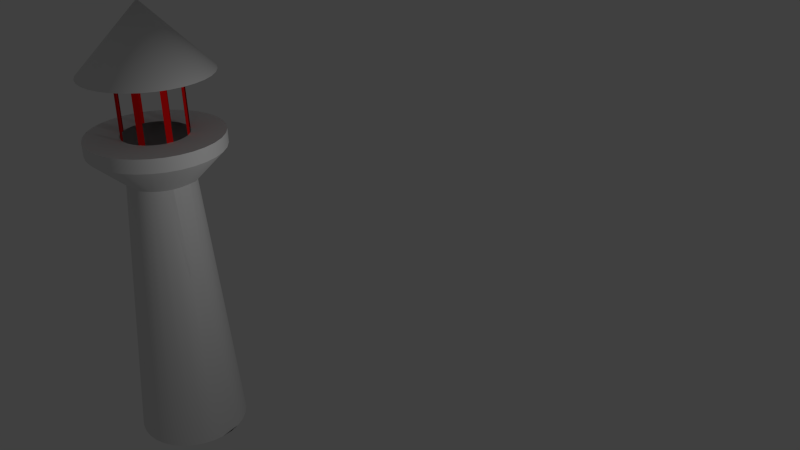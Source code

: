 # Source: Lighthouse.blend  (saved by Blender 2.79.0; exported with 4.5.12 LTS)
import bpy
from mathutils import Matrix  # noqa: F401  (used for matrix-valued properties, if any)

bpy.ops.wm.read_factory_settings(use_empty=True)
scene = bpy.context.scene
scene.name = 'Scene'

# ---- collections
col_collection_1 = bpy.data.collections.new('Collection 1'); scene.collection.children.link(col_collection_1)

# ---- materials (node trees are filled in below, after node groups)
mat_material = bpy.data.materials.new('Material')
mat_material.alpha_threshold = 0.0
mat_material.use_transparent_shadow = False
mat_material.roughness = 0.5
mat_material_001 = bpy.data.materials.new('Material.001')
mat_material_001.alpha_threshold = 0.0
mat_material_001.use_transparent_shadow = False
mat_material_001.diffuse_color = (0.8, 0.00494, 0.00494, 1.0)
mat_material_001.roughness = 0.5

# ---- node groups
ng_auto_smooth = bpy.data.node_groups.new('Auto Smooth', 'GeometryNodeTree')
_s = ng_auto_smooth.interface.new_socket(name='Geometry', in_out='OUTPUT', socket_type='NodeSocketGeometry')
_s = ng_auto_smooth.interface.new_socket(name='Geometry', in_out='INPUT', socket_type='NodeSocketGeometry')
_s = ng_auto_smooth.interface.new_socket(name='Angle', in_out='INPUT', socket_type='NodeSocketFloat')
_s.subtype = 'ANGLE'
_s.min_value = 0.0
_s.max_value = 3.142
ng_auto_smooth.is_modifier = True
_N = ng_auto_smooth.nodes; _L = ng_auto_smooth.links
n0 = _N.new('NodeGroupOutput'); n0.name = 'Group Output'; n0.location = (480, -100)
n1 = _N.new('NodeGroupInput'); n1.name = 'Group Input'; n1.location = (-420, -300)
n2 = _N.new('NodeGroupInput'); n2.name = 'Group Input.001'; n2.location = (-60, -100)
n3 = _N.new('GeometryNodeSetShadeSmooth'); n3.name = 'Set Shade Smooth'; n3.location = (120, -100)
n3.domain = 'EDGE'
n4 = _N.new('GeometryNodeSetShadeSmooth'); n4.name = 'Set Shade Smooth.001'; n4.location = (300, -100)
n5 = _N.new('GeometryNodeInputMeshEdgeAngle'); n5.name = 'Edge Angle'; n5.location = (-420, -220)
n6 = _N.new('GeometryNodeInputEdgeSmooth'); n6.name = 'Is Edge Smooth'; n6.location = (-60, -160)
n7 = _N.new('GeometryNodeInputShadeSmooth'); n7.name = 'Is Face Smooth'; n7.location = (-240, -340)
n8 = _N.new('FunctionNodeBooleanMath'); n8.name = 'Boolean Math'; n8.location = (-60, -220)
n9 = _N.new('FunctionNodeCompare'); n9.name = 'Compare'; n9.location = (-240, -180)
n9.operation = 'LESS_EQUAL'
_L.new(n5.outputs[0], n9.inputs[0])
_L.new(n4.outputs[0], n0.inputs[0])
_L.new(n1.outputs[1], n9.inputs[1])
_L.new(n9.outputs[0], n8.inputs[0])
_L.new(n7.outputs[0], n8.inputs[1])
_L.new(n2.outputs[0], n3.inputs[0])
_L.new(n6.outputs[0], n3.inputs[1])
_L.new(n3.outputs[0], n4.inputs[0])
_L.new(n8.outputs[0], n3.inputs[2])
n0.is_active_output = True

# ---- material node trees

# ---- world
world_world = bpy.data.worlds.new('World'); scene.world = world_world
world_world.color = (0.05088, 0.05088, 0.05088)
world_world.use_sun_shadow = False
world_world.sun_shadow_jitter_overblur = 0.0
world_world.cycles.sampling_method = 'NONE'
world_world.cycles.sample_map_resolution = 256

# ---- cameras
cam_camera = bpy.data.cameras.new('Camera')
cam_camera.clip_end = 100.0
cam_camera.lens = 35.0
cam_camera.sensor_width = 32.0
cam_camera.sensor_height = 18.0
cam_camera.ortho_scale = 7.314
cam_camera.dof.focus_distance = 0.0
cam_camera.dof.aperture_fstop = 128.0

# ---- lights
light_lamp = bpy.data.lights.new('Lamp', 'POINT')
light_lamp.transmission_factor = 0.0
light_lamp.cutoff_distance = 30.0
light_lamp.energy = 100.0
light_lamp.shadow_buffer_clip_start = 1.001
light_lamp.shadow_soft_size = 0.1
light_lamp.shadow_maximum_resolution = 0.006
light_lamp.use_absolute_resolution = True
light_lamp.cycles.use_multiple_importance_sampling = False

# ---- meshes
me_circle_003 = bpy.data.meshes.new('Circle.003')
me_circle_003.from_pydata([(-0.1171, 0.5886, 5.076), (-4.604e-08, 0.6002, 5.076), (-0.2297, 0.5545, 5.076), (0.1171, 0.5886, 5.076), (-0.3334, 0.499, 5.076), (-0.2341, 1.177, 5.647), (-5.634e-09, 1.2, 5.647), (-0.4592, 1.109, 5.647), (0.2297, 0.5545, 5.076), (0.2341, 1.177, 5.647), (-0.4244, 0.4244, 5.076), (-0.6666, 0.9977, 5.647), (-0.2341, 1.177, 5.9), (-5.634e-09, 1.2, 5.9), (-0.4592, 1.109, 5.9), (0.3334, 0.499, 5.076), (0.4592, 1.109, 5.647), (0.2341, 1.177, 5.9), (-0.499, 0.3334, 5.076), (-0.8485, 0.8485, 5.647), (-0.6666, 0.9977, 5.9), (-4.314e-08, 0.5904, 5.9), (-0.1152, 0.5791, 5.9), (-0.2259, 0.5455, 5.9), (0.4244, 0.4244, 5.076), (0.6666, 0.9977, 5.647), (0.4592, 1.109, 5.9), (0.1152, 0.5791, 5.9), (-0.5545, 0.2297, 5.076), (-0.9977, 0.6666, 5.647), (-0.8485, 0.8485, 5.9), (-0.328, 0.4909, 5.9), (0.499, 0.3334, 5.076), (0.8485, 0.8485, 5.647), (0.6666, 0.9977, 5.9), (0.2259, 0.5455, 5.9), (-0.5886, 0.1171, 5.076), (-1.109, 0.4592, 5.647), (-0.9977, 0.6666, 5.9), (-0.4175, 0.4175, 5.9), (0.5545, 0.3318, 5.076), (0.9977, 0.6666, 5.647), (0.8485, 0.8485, 5.9), (0.328, 0.4909, 5.9), (-0.6002, 1.558e-07, 5.076), (-1.177, 0.2341, 5.647), (-1.109, 0.4592, 5.9), (-0.4909, 0.328, 5.9), (1.109, 0.4592, 5.647), (0.5886, 0.1171, 5.076), (0.9977, 0.6666, 5.9), (0.4175, 0.4175, 5.9), (-0.5886, -0.1171, 5.076), (-1.2, 1.91e-08, 5.647), (-1.177, 0.2341, 5.9), (-0.5455, 0.2259, 5.9), (1.177, 0.2341, 5.647), (1.109, 0.4592, 5.9), (0.6002, 6.9e-07, 5.076), (0.4909, 0.328, 5.9), (-0.5545, -0.2297, 5.076), (-1.177, -0.2341, 5.647), (-1.2, 1.91e-08, 5.9), (-0.5791, 0.1152, 5.9), (0.5886, -0.1171, 5.076), (1.2, 1.087e-06, 5.647), (1.177, 0.2341, 5.9), (0.5455, 0.2259, 5.9), (-0.499, -0.3334, 5.076), (-1.109, -0.4592, 5.647), (-1.177, -0.2341, 5.9), (-0.5904, 1.305e-07, 5.9), (0.5545, -0.2297, 5.076), (1.2, 1.087e-06, 5.9), (1.177, -0.2341, 5.647), (0.5791, 0.1152, 5.9), (-0.4244, -0.4244, 5.076), (-0.9977, -0.6666, 5.647), (-1.109, -0.4592, 5.9), (-0.5791, -0.1152, 5.9), (0.499, -0.3334, 5.076), (1.109, -0.4592, 5.647), (0.5904, 6.56e-07, 5.9), (1.177, -0.2341, 5.9), (-0.3334, -0.499, 5.076), (-0.8485, -0.8485, 5.647), (-0.9977, -0.6666, 5.9), (-0.5455, -0.2259, 5.9), (0.4244, -0.4244, 5.076), (0.9977, -0.6666, 5.647), (1.109, -0.4592, 5.9), (0.5791, -0.1152, 5.9), (-0.2297, -0.5545, 5.076), (-0.6666, -0.9977, 5.647), (-0.8485, -0.8485, 5.9), (-0.4909, -0.328, 5.9), (0.3334, -0.499, 5.076), (0.8485, -0.8485, 5.647), (0.9977, -0.6666, 5.9), (0.5455, -0.2259, 5.9), (-0.1171, -0.5886, 5.076), (-0.4592, -1.109, 5.647), (-0.6666, -0.9977, 5.9), (-0.4175, -0.4175, 5.9), (0.2297, -0.5545, 5.076), (0.6666, -0.9977, 5.647), (0.8485, -0.8485, 5.9), (0.4909, -0.328, 5.9), (1.495e-07, -0.6002, 5.076), (-0.2341, -1.177, 5.647), (-0.4592, -1.109, 5.9), (-0.328, -0.4909, 5.9), (0.1171, -0.5886, 5.076), (0.4592, -1.109, 5.647), (0.6666, -0.9977, 5.9), (0.4175, -0.4175, 5.9), (3.854e-07, -1.2, 5.647), (-0.2341, -1.177, 5.9), (-0.2259, -0.5455, 5.9), (0.2341, -1.177, 5.647), (0.4592, -1.109, 5.9), (0.328, -0.4909, 5.9), (3.854e-07, -1.2, 5.9), (-0.1152, -0.5791, 5.9), (0.2341, -1.177, 5.9), (0.2259, -0.5455, 5.9), (1.492e-07, -0.5904, 5.9), (0.1152, -0.5791, 5.9), (0.0, 0.0, 0.0), (-0.1951, 0.9808, 0.0), (0.0, 1.0, 0.0), (0.1951, 0.9808, 0.0), (-0.3827, 0.9239, 0.0), (0.3827, 0.9239, 0.0), (-0.5556, 0.8315, 0.0), (0.5556, 0.8315, 0.0), (-0.7071, 0.7071, 0.0), (0.7071, 0.7071, 0.0), (-0.8315, 0.5556, 0.0), (0.8315, 0.5556, 0.0), (-0.9239, 0.2697, 0.0), (0.9239, 0.3827, 0.0), (-0.9808, 0.1951, 0.0), (0.9808, 0.1951, 0.0), (-1.0, 7.55e-08, 0.0), (1.0, 9.656e-07, 0.0), (-0.9808, -0.1951, 0.0), (0.9808, -0.1951, 0.0), (-0.9239, -0.3827, 0.0), (0.9239, -0.3827, 0.0), (-0.8315, -0.5556, 0.0), (0.8315, -0.5556, 0.0), (-0.7071, -0.7071, 0.0), (0.7071, -0.7071, 0.0), (-0.5556, -0.8315, 0.0), (0.5556, -0.8315, 0.0), (-0.3827, -0.9239, 0.0), (0.3827, -0.9239, 0.0), (-0.1951, -0.9808, 0.0), (0.1951, -0.9808, 0.0), (3.258e-07, -1.0, 0.0), (-0.1135, 0.5705, 6.848), (-4.405e-08, 0.5817, 6.848), (-0.2226, 0.5374, 6.848), (0.1135, 0.5705, 6.848), (-0.3232, 0.4836, 6.848), (-0.2227, 1.12, 6.958), (2.784e-08, 1.141, 6.958), (-0.4368, 1.055, 6.958), (0.2226, 0.5374, 6.848), (0.2227, 1.12, 6.958), (-0.4113, 0.4113, 6.848), (-0.6341, 0.9491, 6.958), (0.3232, 0.4836, 6.848), (0.4368, 1.055, 6.958), (-0.4836, 0.3232, 6.848), (-0.8071, 0.8071, 6.958), (0.4113, 0.4113, 6.848), (0.6341, 0.9491, 6.958), (-0.5374, 0.2226, 6.848), (-0.9491, 0.6341, 6.958), (0.4836, 0.3232, 6.848), (0.8071, 0.8071, 6.958), (-0.5705, 0.1135, 6.848), (-1.055, 0.4368, 6.958), (0.5374, 0.2226, 6.848), (0.9491, 0.6341, 6.958), (-0.5817, 1.324e-07, 6.848), (-1.12, 0.2227, 6.958), (0.5705, 0.1135, 6.848), (1.055, 0.4368, 6.958), (-0.5705, -0.1135, 6.848), (-1.141, 1.472e-08, 6.958), (0.5817, 6.501e-07, 6.848), (1.12, 0.2227, 6.958), (-0.5374, -0.2226, 6.848), (-1.12, -0.2227, 6.958), (0.5705, -0.1135, 6.848), (1.141, 1.031e-06, 6.958), (-0.4836, -0.3232, 6.848), (-1.055, -0.4368, 6.958), (0.5374, -0.2226, 6.848), (1.12, -0.2227, 6.958), (-0.4113, -0.4113, 6.848), (-0.9491, -0.6341, 6.958), (0.4836, -0.3232, 6.848), (1.055, -0.4368, 6.958), (-0.3232, -0.4836, 6.848), (-0.8071, -0.8071, 6.958), (0.4113, -0.4113, 6.848), (0.9491, -0.6341, 6.958), (-0.2226, -0.5374, 6.848), (-0.6341, -0.9491, 6.958), (0.3232, -0.4836, 6.848), (0.8071, -0.8071, 6.958), (-0.1135, -0.5705, 6.848), (-0.4368, -1.055, 6.958), (0.2226, -0.5374, 6.848), (0.6341, -0.9491, 6.958), (1.455e-07, -0.5817, 6.848), (-0.2227, -1.12, 6.958), (0.1135, -0.5705, 6.848), (0.4368, -1.055, 6.958), (3.998e-07, -1.141, 6.958), (0.2227, -1.12, 6.958), (-0.2227, 1.12, 6.958), (2.784e-08, 1.141, 6.958), (-0.4368, 1.055, 6.958), (0.2227, 1.12, 6.958), (-0.6341, 0.9491, 6.958), (-3.567e-08, 2.24e-07, 8.147), (0.4368, 1.055, 6.958), (-0.8071, 0.8071, 6.958), (0.6341, 0.9491, 6.958), (-0.9491, 0.6341, 6.958), (0.8071, 0.8071, 6.958), (-1.055, 0.4368, 6.958), (0.9491, 0.6341, 6.958), (-1.12, 0.2227, 6.958), (1.055, 0.4368, 6.958), (-1.141, 1.472e-08, 6.958), (1.12, 0.2227, 6.958), (-1.12, -0.2227, 6.958), (1.141, 1.031e-06, 6.958), (-1.055, -0.4368, 6.958), (1.12, -0.2227, 6.958), (-0.9491, -0.6341, 6.958), (1.055, -0.4368, 6.958), (-0.8071, -0.8071, 6.958), (0.9491, -0.6341, 6.958), (-0.6341, -0.9491, 6.958), (0.8071, -0.8071, 6.958), (-0.4368, -1.055, 6.958), (0.6341, -0.9491, 6.958), (-0.2227, -1.12, 6.958), (0.4368, -1.055, 6.958), (3.998e-07, -1.141, 6.958), (0.2227, -1.12, 6.958), (-4.314e-08, 0.5904, 5.9), (0.1152, 0.5791, 5.9), (-0.328, 0.4909, 5.9), (-4.405e-08, 0.5817, 6.848), (0.2259, 0.5455, 5.9), (0.1135, 0.5705, 6.848), (-0.4175, 0.4175, 5.9), (-0.3232, 0.4836, 6.848), (0.2226, 0.5374, 6.848), (-0.4113, 0.4113, 6.848), (0.4175, 0.4175, 5.9), (0.4909, 0.328, 5.9), (0.4113, 0.4113, 6.848), (-0.5791, 0.1152, 5.9), (0.4836, 0.3232, 6.848), (-0.5904, 1.305e-07, 5.9), (-0.5705, 0.1135, 6.848), (-0.5817, 1.324e-07, 6.848), (0.5904, 6.56e-07, 5.9), (0.5791, -0.1152, 5.9), (0.5817, 6.501e-07, 6.848), (-0.4909, -0.328, 5.9), (0.5705, -0.1135, 6.848), (-0.4175, -0.4175, 5.9), (-0.4836, -0.3232, 6.848), (-0.4113, -0.4113, 6.848), (0.4175, -0.4175, 5.9), (0.328, -0.4909, 5.9), (0.4113, -0.4113, 6.848), (-0.1152, -0.5791, 5.9), (0.3232, -0.4836, 6.848), (1.492e-07, -0.5904, 5.9), (-0.1135, -0.5705, 6.848), (1.455e-07, -0.5817, 6.848), (-0.1951, 0.9808, 0.0), (0.0, 1.0, 0.0), (0.1951, 0.9808, 0.0), (-0.3827, 0.9239, 0.0), (-0.1171, 0.5886, 5.076), (-4.604e-08, 0.6002, 5.076), (0.3827, 0.9239, 0.0), (0.1171, 0.5886, 5.076), (-0.5556, 0.8315, 0.0), (-0.2297, 0.5545, 5.076), (-0.1171, 0.5886, 5.076), (-4.604e-08, 0.6002, 5.076), (0.5556, 0.8315, 0.0), (0.2297, 0.5545, 5.076), (0.1171, 0.5886, 5.076), (-0.7071, 0.7071, 0.0), (-0.3334, 0.499, 5.076), (-0.2297, 0.5545, 5.076), (-0.1171, 0.5886, 5.076), (0.7071, 0.7071, 0.0), (0.3334, 0.499, 5.076), (0.2297, 0.5545, 5.076), (-4.604e-08, 0.6002, 5.076), (-0.8315, 0.5556, 0.0), (-0.4244, 0.4244, 5.076), (-0.3334, 0.499, 5.076), (-0.2297, 0.5545, 5.076), (0.8315, 0.5556, 0.0), (0.4244, 0.4244, 5.076), (0.3334, 0.499, 5.076), (0.1171, 0.5886, 5.076), (-0.9239, 0.2697, 0.0), (-0.499, 0.3334, 5.076), (-0.4244, 0.4244, 5.076), (-0.3334, 0.499, 5.076), (0.9239, 0.3827, 0.0), (0.499, 0.3334, 5.076), (0.4244, 0.4244, 5.076), (0.2297, 0.5545, 5.076), (-0.9808, 0.1951, 0.0), (-0.5545, 0.2297, 5.076), (-0.499, 0.3334, 5.076), (-0.4244, 0.4244, 5.076), (0.9808, 0.1951, 0.0), (0.5545, 0.2297, 5.076), (0.499, 0.3334, 5.076), (0.3334, 0.499, 5.076), (-1.0, 7.55e-08, 0.0), (-0.5545, 0.2297, 5.076), (-0.499, 0.3334, 5.076), (1.0, 9.656e-07, 0.0), (0.8058, 0.1813, 2.187), (0.7691, 0.1813, 2.635), (0.5545, 0.2297, 5.076), (0.4244, 0.4244, 5.076), (-0.9808, -0.1951, 0.0), (-0.5886, 0.1171, 5.076), (-0.5886, 0.1171, 5.076), (-0.5545, 0.2297, 5.076), (0.9808, -0.1951, 0.0), (0.8135, -0.09612, 2.187), (0.7313, 0.1335, 3.082), (0.5886, 0.1171, 5.076), (0.708, 0.1066, 3.53), (0.6958, 0.1623, 3.53), (0.499, 0.3334, 5.076), (0.5886, 0.1171, 5.076), (-0.9239, -0.3827, 0.0), (-0.6002, 1.558e-07, 5.076), (-0.6002, 1.558e-07, 5.076), (-0.5886, 0.1171, 5.076), (0.9239, -0.3827, 0.0), (0.7219, 7.739e-07, 3.513), (0.6002, 6.9e-07, 5.076), (0.5545, 0.3318, 5.076), (0.6002, 6.9e-07, 5.076), (-0.8315, -0.5556, 0.0), (-0.5545, -0.2297, 5.076), (-0.5886, -0.1171, 5.076), (0.7782, -0.08629, 2.635), (-0.5886, -0.1171, 5.076), (-0.6002, 1.558e-07, 5.076), (0.8315, -0.5556, 0.0), (0.7289, -0.07751, 3.53), (0.5886, -0.1171, 5.076), (0.5545, -0.2297, 5.076), (0.7244, -0.1128, 3.318), (0.707, -0.1019, 3.53), (0.7435, -0.03666, 3.082), (0.5886, 0.1171, 5.076), (0.5886, -0.1171, 5.076), (-0.7071, -0.7071, 0.0), (-0.499, -0.3334, 5.076), (-0.5545, -0.2297, 5.076), (-0.5886, -0.1171, 5.076), (0.7071, -0.7071, 0.0), (0.499, -0.3334, 5.076), (0.743, -0.07787, 3.137), (0.5545, -0.2297, 5.076), (0.6002, 6.9e-07, 5.076), (-0.5556, -0.8315, 0.0), (-0.4244, -0.4244, 5.076), (-0.499, -0.3334, 5.076), (-0.5545, -0.2297, 5.076), (0.5556, -0.8315, 0.0), (0.4244, -0.4244, 5.076), (0.499, -0.3334, 5.076), (0.5886, -0.1171, 5.076), (-0.3827, -0.9239, 0.0), (-0.3334, -0.499, 5.076), (-0.4244, -0.4244, 5.076), (-0.499, -0.3334, 5.076), (0.3827, -0.9239, 0.0), (0.3334, -0.499, 5.076), (0.4244, -0.4244, 5.076), (0.5545, -0.2297, 5.076), (-0.1951, -0.9808, 0.0), (-0.2297, -0.5545, 5.076), (-0.3334, -0.499, 5.076), (-0.4244, -0.4244, 5.076), (0.1951, -0.9808, 0.0), (0.2297, -0.5545, 5.076), (0.3334, -0.499, 5.076), (0.499, -0.3334, 5.076), (3.258e-07, -1.0, 0.0), (-0.1171, -0.5886, 5.076), (-0.2297, -0.5545, 5.076), (-0.3334, -0.499, 5.076), (0.1171, -0.5886, 5.076), (0.2297, -0.5545, 5.076), (0.4244, -0.4244, 5.076), (1.495e-07, -0.6002, 5.076), (-0.1171, -0.5886, 5.076), (-0.2297, -0.5545, 5.076), (0.1171, -0.5886, 5.076), (0.3334, -0.499, 5.076), (1.495e-07, -0.6002, 5.076), (-0.1171, -0.5886, 5.076), (0.2297, -0.5545, 5.076), (1.495e-07, -0.6002, 5.076), (0.1171, -0.5886, 5.076)], [], [(92, 101, 93, 84), (2, 4, 11, 7), (49, 56, 65, 58), (92, 100, 109, 101), (10, 19, 11, 4), (49, 40, 48, 56), (100, 108, 116, 109), (18, 29, 19, 10), (40, 32, 41, 48), (28, 37, 29, 18), (1, 0, 5, 6), (112, 119, 116, 108), (32, 24, 33, 41), (36, 45, 37, 28), (112, 104, 113, 119), (24, 15, 25, 33), (44, 53, 45, 36), (104, 96, 105, 113), (15, 8, 16, 25), (52, 61, 53, 44), (88, 97, 105, 96), (8, 3, 9, 16), (60, 69, 61, 52), (88, 80, 89, 97), (1, 6, 9, 3), (68, 77, 69, 60), (80, 72, 81, 89), (76, 85, 77, 68), (72, 64, 74, 81), (84, 93, 85, 76), (2, 7, 5, 0), (64, 58, 65, 74), (117, 110, 101, 109), (30, 20, 11, 19), (57, 66, 56, 48), (122, 117, 109, 116), (38, 30, 19, 29), (50, 57, 48, 41), (46, 38, 29, 37), (12, 13, 6, 5), (124, 122, 116, 119), (42, 50, 41, 33), (54, 46, 37, 45), (120, 124, 119, 113), (34, 42, 33, 25), (62, 54, 45, 53), (114, 120, 113, 105), (26, 34, 25, 16), (70, 62, 53, 61), (106, 114, 105, 97), (17, 26, 16, 9), (78, 70, 61, 69), (98, 106, 97, 89), (13, 17, 9, 6), (86, 78, 69, 77), (90, 98, 89, 81), (94, 86, 77, 85), (83, 90, 81, 74), (102, 94, 85, 93), (14, 12, 5, 7), (73, 83, 74, 65), (110, 102, 93, 101), (20, 14, 7, 11), (66, 73, 65, 56), (122, 126, 123, 117), (30, 38, 47, 39), (50, 59, 67, 57), (38, 46, 55, 47), (12, 22, 21, 13), (122, 124, 127, 126), (42, 51, 59, 50), (46, 54, 63, 55), (124, 120, 125, 127), (34, 43, 51, 42), (54, 62, 71, 63), (114, 121, 125, 120), (26, 35, 43, 34), (62, 70, 79, 71), (114, 106, 115, 121), (17, 27, 35, 26), (70, 78, 87, 79), (98, 107, 115, 106), (17, 13, 21, 27), (78, 86, 95, 87), (90, 99, 107, 98), (86, 94, 103, 95), (83, 91, 99, 90), (94, 102, 111, 103), (12, 14, 23, 22), (73, 82, 91, 83), (102, 110, 118, 111), (20, 31, 23, 14), (73, 66, 75, 82), (117, 123, 118, 110), (20, 30, 39, 31), (57, 67, 75, 66), (128, 129, 130), (128, 132, 129), (128, 134, 132), (128, 136, 134), (128, 138, 136), (128, 140, 138), (128, 142, 140), (128, 146, 144), (128, 148, 146), (128, 150, 148), (128, 152, 150), (128, 154, 152), (128, 156, 154), (128, 158, 156), (128, 160, 158), (128, 159, 160), (128, 157, 159), (128, 155, 157), (128, 153, 155), (128, 151, 153), (128, 149, 151), (128, 147, 149), (128, 145, 147), (128, 143, 145), (128, 141, 143), (128, 139, 141), (128, 137, 139), (128, 135, 137), (128, 133, 135), (128, 131, 133), (128, 130, 131), (144, 142, 128), (183, 188, 184, 179), (217, 222, 224, 221), (177, 173, 178, 182), (187, 192, 188, 183), (217, 213, 218, 222), (169, 174, 178, 173), (191, 196, 192, 187), (209, 214, 218, 213), (169, 164, 170, 174), (195, 200, 196, 191), (209, 205, 210, 214), (162, 167, 170, 164), (199, 204, 200, 195), (205, 201, 206, 210), (203, 208, 204, 199), (201, 197, 202, 206), (207, 212, 208, 203), (163, 168, 166, 161), (197, 193, 198, 202), (211, 216, 212, 207), (163, 165, 172, 168), (193, 189, 194, 198), (211, 215, 220, 216), (171, 176, 172, 165), (189, 185, 190, 194), (215, 219, 223, 220), (175, 180, 176, 171), (185, 181, 186, 190), (179, 184, 180, 175), (162, 161, 166, 167), (221, 224, 223, 219), (181, 177, 182, 186), (238, 240, 230), (255, 253, 230), (233, 231, 230), (240, 242, 230), (253, 251, 230), (231, 228, 230), (242, 244, 230), (251, 249, 230), (228, 226, 230), (244, 246, 230), (249, 247, 230), (246, 248, 230), (247, 245, 230), (248, 250, 230), (225, 227, 230), (245, 243, 230), (250, 252, 230), (227, 229, 230), (243, 241, 230), (252, 254, 230), (229, 232, 230), (241, 239, 230), (254, 256, 230), (232, 234, 230), (239, 237, 230), (234, 236, 230), (226, 225, 230), (256, 257, 230), (237, 235, 230), (236, 238, 230), (257, 255, 230), (235, 233, 230), (269, 268, 270, 272), (273, 275, 274, 271), (285, 284, 286, 288), (259, 263, 266, 262), (258, 261, 263, 259), (279, 281, 283, 282), (276, 278, 280, 277), (260, 264, 267, 265), (289, 291, 290, 287), (340, 333, 324, 332), (302, 303, 297, 296), (420, 426, 428, 423), (329, 337, 328, 320), (349, 340, 332, 348), (421, 426, 420, 413), (321, 329, 320, 312), (414, 421, 413, 405), (313, 321, 312, 305), (372, 361, 360, 370), (406, 414, 405, 397), (306, 313, 305, 299), (385, 372, 370, 369), (398, 406, 397, 388), (303, 306, 299, 297), (394, 385, 369, 384), (390, 398, 388, 377), (402, 394, 384, 393), (382, 390, 377, 376), (410, 402, 393, 401), (309, 302, 296, 301), (367, 382, 376, 365), (418, 410, 401, 409), (317, 309, 301, 308), (358, 367, 365, 354), (424, 418, 409, 417), (325, 317, 308, 316), (345, 358, 354, 336), (423, 428, 424, 417), (333, 325, 316, 324), (337, 345, 336, 328), (336, 344, 343, 327), (380, 371, 344, 353), (336, 354, 355, 356), (351, 342, 335, 327, 343, 352), (300, 307, 316, 308), (408, 417, 409, 400), (379, 378, 389, 380, 353, 356, 355, 364, 375), (354, 365, 364, 355), (295, 300, 308, 301), (400, 409, 401, 392), (351, 352, 371), (371, 380, 389, 351), (389, 378, 351), (344, 371, 352, 343), (292, 295, 301, 296), (392, 401, 393, 383), (378, 379, 377, 363), (375, 376, 377, 379), (363, 351, 378), (368, 383, 393, 384), (363, 377, 388, 374), (359, 368, 384, 369), (293, 297, 299, 294), (374, 388, 397, 387), (347, 359, 369, 370), (294, 299, 305, 298), (396, 387, 397, 405), (298, 305, 312, 304), (404, 396, 405, 413), (304, 312, 320, 311), (412, 404, 413, 420), (373, 362, 350, 323, 331, 339, 347, 386), (319, 311, 320, 328), (416, 412, 420, 423), (293, 292, 296, 297), (323, 332, 324, 315), (327, 319, 328, 336), (315, 324, 316, 307), (416, 423, 417, 408), (402, 419, 411), (402, 410, 419), (302, 318, 310), (302, 309, 318), (382, 391, 399), (382, 367, 391), (410, 425, 419), (410, 418, 425), (309, 326, 318), (309, 317, 326), (367, 381, 391), (367, 358, 381), (418, 429, 425), (418, 424, 429), (317, 334, 326), (317, 325, 334), (358, 366, 381), (358, 345, 366), (424, 431, 429), (424, 428, 431), (325, 341, 334), (325, 333, 341), (345, 357, 366), (345, 337, 357), (333, 350, 341), (333, 340, 350), (303, 310, 314), (303, 302, 310), (428, 432, 431), (428, 426, 432), (337, 346, 357), (337, 329, 346), (340, 362, 350), (340, 349, 362), (426, 430, 432), (426, 421, 430), (329, 338, 346), (329, 321, 338), (349, 373, 362), (349, 361, 373), (421, 427, 430), (421, 414, 427), (321, 330, 338), (321, 313, 330), (361, 386, 373), (361, 372, 386), (414, 422, 427), (414, 406, 422), (313, 322, 330), (313, 306, 322), (372, 395, 386), (372, 385, 395), (406, 415, 422), (406, 398, 415), (306, 314, 322), (306, 303, 314), (385, 403, 395), (385, 394, 403), (398, 407, 415), (398, 390, 407), (394, 411, 403), (394, 402, 411), (390, 399, 407), (390, 382, 399), (391, 399, 375, 364), (353, 344, 345, 356)])
me_circle_003.polygons.foreach_set('use_smooth', [1, 1, 1, 1, 1, 1, 1, 1, 1, 1, 1, 1, 1, 1, 1, 1, 1, 1, 1, 1, 1, 1, 1, 1, 1, 1, 1, 1, 1, 1, 1, 1, 1, 1, 1, 1, 1, 1, 1, 1, 1, 1, 1, 1, 1, 1, 1, 1, 1, 1, 1, 1, 1, 1, 1, 1, 1, 1, 1, 1, 1, 1, 1, 1, 1, 1, 1, 1, 1, 1, 1, 1, 1, 1, 1, 1, 1, 1, 1, 1, 1, 1, 1, 1, 1, 1, 1, 1, 1, 1, 1, 1, 1, 1, 1, 1, 1, 1, 1, 1, 1, 1, 1, 1, 1, 1, 1, 1, 1, 1, 1, 1, 1, 1, 1, 1, 1, 1, 1, 1, 1, 1, 1, 1, 1, 1, 1, 1, 1, 1, 1, 1, 1, 1, 1, 1, 1, 1, 1, 1, 1, 1, 1, 1, 1, 1, 1, 1, 1, 1, 1, 1, 1, 1, 1, 1, 1, 1, 1, 1, 1, 1, 1, 1, 1, 1, 1, 1, 1, 1, 1, 1, 1, 1, 1, 1, 1, 1, 1, 1, 1, 1, 1, 1, 1, 1, 1, 1, 1, 1, 1, 1, 1, 1, 1, 1, 1, 1, 1, 1, 1, 1, 1, 1, 1, 1, 1, 1, 1, 1, 1, 1, 1, 1, 1, 1, 1, 1, 1, 1, 1, 1, 1, 1, 1, 1, 1, 1, 1, 1, 1, 1, 1, 1, 1, 1, 1, 1, 1, 1, 1, 1, 1, 1, 1, 1, 1, 1, 1, 1, 1, 1, 1, 1, 1, 1, 1, 1, 1, 1, 1, 1, 1, 0, 1, 1, 1, 1, 1, 1, 1, 1, 1, 1, 1, 1, 1, 1, 1, 1, 1, 1, 1, 1, 1, 1, 1, 1, 1, 1, 1, 1, 1, 1, 1, 1, 1, 1, 1, 1, 1, 1, 1, 1, 1, 1, 1, 1, 1, 1, 1, 1, 1, 1, 1, 1, 1, 1, 1, 1, 1, 1, 1, 1, 1, 1, 1, 1, 1, 1, 1, 1, 1, 1, 1, 1, 1])
me_circle_003.polygons.foreach_set('material_index', [0, 0, 0, 0, 0, 0, 0, 0, 0, 0, 0, 0, 0, 0, 0, 0, 0, 0, 0, 0, 0, 0, 0, 0, 0, 0, 0, 0, 0, 0, 0, 0, 0, 0, 0, 0, 0, 0, 0, 0, 0, 0, 0, 0, 0, 0, 0, 0, 0, 0, 0, 0, 0, 0, 0, 0, 0, 0, 0, 0, 0, 0, 0, 0, 0, 0, 0, 0, 0, 0, 0, 0, 0, 0, 0, 0, 0, 0, 0, 0, 0, 0, 0, 0, 0, 0, 0, 0, 0, 0, 0, 0, 0, 0, 0, 0, 0, 0, 0, 0, 0, 0, 0, 0, 0, 0, 0, 0, 0, 0, 0, 0, 0, 0, 0, 0, 0, 0, 0, 0, 0, 0, 0, 0, 0, 0, 0, 0, 0, 0, 0, 0, 0, 0, 0, 0, 0, 0, 0, 0, 0, 0, 0, 0, 0, 0, 0, 0, 0, 0, 0, 0, 0, 0, 0, 0, 0, 0, 0, 0, 0, 0, 0, 0, 0, 0, 0, 0, 0, 0, 0, 0, 0, 0, 0, 0, 0, 0, 0, 0, 0, 0, 0, 0, 0, 0, 0, 0, 0, 0, 0, 0, 1, 1, 1, 1, 1, 1, 1, 1, 1, 0, 0, 0, 0, 0, 0, 0, 0, 0, 0, 0, 0, 0, 0, 0, 0, 0, 0, 0, 0, 0, 0, 0, 0, 0, 0, 0, 0, 0, 0, 0, 0, 0, 0, 0, 0, 0, 0, 0, 0, 0, 0, 0, 0, 0, 0, 0, 0, 0, 0, 0, 0, 0, 0, 0, 0, 0, 0, 0, 0, 0, 0, 0, 0, 0, 0, 0, 0, 0, 0, 0, 0, 0, 0, 0, 0, 0, 0, 0, 0, 0, 0, 0, 0, 0, 0, 0, 0, 0, 0, 0, 0, 0, 0, 0, 0, 0, 0, 0, 0, 0, 0, 0, 0, 0, 0, 0, 0, 0, 0, 0, 0, 0, 0, 0, 0, 0, 0, 0, 0, 0, 0, 0, 0, 0, 0, 0, 0, 0, 0, 0, 0, 0, 0, 0, 0])
_uv = me_circle_003.uv_layers.new(name='UVMap')
_uv.uv.foreach_set('vector', [0.008796, 0.9023, 0.01464, 0.9116, 0.01468, 0.9126, 0.007947, 0.9042, 0.03565, 0.905, 0.03626, 0.9071, 0.02793, 0.9138, 0.02829, 0.9127, 0.02705, 0.8922, 0.02362, 0.9055, 0.02225, 0.9053, 0.02281, 0.8917, 0.008796, 0.9023, 0.009677, 0.9008, 0.01482, 0.9106, 0.01464, 0.9116, 0.03694, 0.9091, 0.02736, 0.9149, 0.02793, 0.9138, 0.03626, 0.9071, 0.02705, 0.8922, 0.03127, 0.8945, 0.02489, 0.906, 0.02362, 0.9055, 0.009677, 0.9008, 0.01051, 0.8994, 0.01513, 0.9097, 0.01482, 0.9106, 0.03719, 0.9114, 0.02643, 0.916, 0.02736, 0.9149, 0.03694, 0.9091, 0.03127, 0.8945, 0.032, 0.8947, 0.02598, 0.9067, 0.02489, 0.906, 0.03552, 0.9141, 0.02501, 0.9172, 0.02643, 0.916, 0.03719, 0.9114, 0.03437, 0.9015, 0.03494, 0.9033, 0.02836, 0.9117, 0.02833, 0.9108, 0.01124, 0.8979, 0.0155, 0.9088, 0.01513, 0.9097, 0.01051, 0.8994, 0.032, 0.8947, 0.03253, 0.896, 0.02675, 0.9075, 0.02598, 0.9067, 0.02615, 0.917, 0.02295, 0.9182, 0.02501, 0.9172, 0.03552, 0.9141, 0.01124, 0.8979, 0.01199, 0.8967, 0.01605, 0.908, 0.0155, 0.9088, 0.03253, 0.896, 0.03292, 0.8974, 0.02735, 0.9083, 0.02675, 0.9075, 0.0167, 0.9168, 0.02051, 0.9184, 0.02295, 0.9182, 0.02615, 0.917, 0.01199, 0.8967, 0.01269, 0.8956, 0.0167, 0.9073, 0.01605, 0.908, 0.03292, 0.8974, 0.03332, 0.8988, 0.02779, 0.9091, 0.02735, 0.9083, 0.007479, 0.9135, 0.0182, 0.9178, 0.02051, 0.9184, 0.0167, 0.9168, 0.01334, 0.8941, 0.01744, 0.9066, 0.0167, 0.9073, 0.01269, 0.8956, 0.03332, 0.8988, 0.03377, 0.9002, 0.0281, 0.9099, 0.02779, 0.9091, 0.005924, 0.9107, 0.01658, 0.9164, 0.0182, 0.9178, 0.007479, 0.9135, 0.01334, 0.8941, 0.0142, 0.8929, 0.0184, 0.906, 0.01744, 0.9066, 0.03437, 0.9015, 0.02833, 0.9108, 0.0281, 0.9099, 0.03377, 0.9002, 0.00629, 0.9083, 0.01555, 0.9151, 0.01658, 0.9164, 0.005924, 0.9107, 0.0142, 0.8929, 0.01563, 0.8918, 0.01957, 0.9055, 0.0184, 0.906, 0.007087, 0.9062, 0.01496, 0.9138, 0.01555, 0.9151, 0.00629, 0.9083, 0.01563, 0.8918, 0.01941, 0.8915, 0.0209, 0.9052, 0.01957, 0.9055, 0.007947, 0.9042, 0.01468, 0.9126, 0.01496, 0.9138, 0.007087, 0.9062, 0.03565, 0.905, 0.02829, 0.9127, 0.02836, 0.9117, 0.03494, 0.9033, 0.01941, 0.8915, 0.02281, 0.8917, 0.02225, 0.9053, 0.0209, 0.9052, 0.01583, 0.9117, 0.01575, 0.9125, 0.01464, 0.9116, 0.01482, 0.9106, 0.02608, 0.9151, 0.02668, 0.9143, 0.02793, 0.9138, 0.02736, 0.9149, 0.02423, 0.908, 0.02321, 0.9076, 0.02362, 0.9055, 0.02489, 0.906, 0.01604, 0.911, 0.01583, 0.9117, 0.01482, 0.9106, 0.01513, 0.9097, 0.02519, 0.916, 0.02608, 0.9151, 0.02736, 0.9149, 0.02643, 0.916, 0.02513, 0.9085, 0.02423, 0.908, 0.02489, 0.906, 0.02598, 0.9067, 0.02397, 0.9167, 0.02519, 0.916, 0.02643, 0.916, 0.02501, 0.9172, 0.02723, 0.9126, 0.02724, 0.9118, 0.02833, 0.9108, 0.02836, 0.9117, 0.01638, 0.9102, 0.01604, 0.911, 0.01513, 0.9097, 0.0155, 0.9088, 0.02584, 0.9091, 0.02513, 0.9085, 0.02598, 0.9067, 0.02675, 0.9075, 0.02243, 0.9172, 0.02397, 0.9167, 0.02501, 0.9172, 0.02295, 0.9182, 0.01684, 0.9095, 0.01638, 0.9102, 0.0155, 0.9088, 0.01605, 0.908, 0.0264, 0.9097, 0.02584, 0.9091, 0.02675, 0.9075, 0.02735, 0.9083, 0.02072, 0.9173, 0.02243, 0.9172, 0.02295, 0.9182, 0.02051, 0.9184, 0.01742, 0.9089, 0.01684, 0.9095, 0.01605, 0.908, 0.0167, 0.9073, 0.02681, 0.9104, 0.0264, 0.9097, 0.02735, 0.9083, 0.02779, 0.9091, 0.0191, 0.917, 0.02072, 0.9173, 0.02051, 0.9184, 0.0182, 0.9178, 0.01811, 0.9084, 0.01742, 0.9089, 0.0167, 0.9073, 0.01744, 0.9066, 0.02708, 0.9111, 0.02681, 0.9104, 0.02779, 0.9091, 0.0281, 0.9099, 0.01779, 0.9162, 0.0191, 0.917, 0.0182, 0.9178, 0.01658, 0.9164, 0.01895, 0.9079, 0.01811, 0.9084, 0.01744, 0.9066, 0.0184, 0.906, 0.02724, 0.9118, 0.02708, 0.9111, 0.0281, 0.9099, 0.02833, 0.9108, 0.01684, 0.9153, 0.01779, 0.9162, 0.01658, 0.9164, 0.01555, 0.9151, 0.01993, 0.9076, 0.01895, 0.9079, 0.0184, 0.906, 0.01957, 0.9055, 0.01622, 0.9143, 0.01684, 0.9153, 0.01555, 0.9151, 0.01496, 0.9138, 0.021, 0.9074, 0.01993, 0.9076, 0.01957, 0.9055, 0.0209, 0.9052, 0.01587, 0.9134, 0.01622, 0.9143, 0.01496, 0.9138, 0.01468, 0.9126, 0.02708, 0.9134, 0.02723, 0.9126, 0.02836, 0.9117, 0.02829, 0.9127, 0.0221, 0.9074, 0.021, 0.9074, 0.0209, 0.9052, 0.02225, 0.9053, 0.01575, 0.9125, 0.01587, 0.9134, 0.01468, 0.9126, 0.01464, 0.9116, 0.02668, 0.9143, 0.02708, 0.9134, 0.02829, 0.9127, 0.02793, 0.9138, 0.02321, 0.9076, 0.0221, 0.9074, 0.02225, 0.9053, 0.02362, 0.9055, 0.01604, 0.911, 0.01833, 0.9166, 0.01828, 0.9171, 0.01583, 0.9117, 0.02608, 0.9151, 0.02519, 0.916, 0.02281, 0.9185, 0.02333, 0.9183, 0.02513, 0.9085, 0.02314, 0.9155, 0.02266, 0.9153, 0.02423, 0.908, 0.02519, 0.916, 0.02397, 0.9167, 0.02222, 0.9187, 0.02281, 0.9185, 0.02723, 0.9126, 0.02425, 0.9173, 0.02431, 0.917, 0.02724, 0.9118, 0.01604, 0.911, 0.01638, 0.9102, 0.01849, 0.9163, 0.01833, 0.9166, 0.02584, 0.9091, 0.02355, 0.9157, 0.02314, 0.9155, 0.02513, 0.9085, 0.02397, 0.9167, 0.02243, 0.9172, 0.02158, 0.9189, 0.02222, 0.9187, 0.01638, 0.9102, 0.01684, 0.9095, 0.01875, 0.9161, 0.01849, 0.9163, 0.0264, 0.9097, 0.02389, 0.916, 0.02355, 0.9157, 0.02584, 0.9091, 0.02243, 0.9172, 0.02072, 0.9173, 0.02092, 0.9189, 0.02158, 0.9189, 0.01742, 0.9089, 0.01907, 0.9157, 0.01875, 0.9161, 0.01684, 0.9095, 0.02681, 0.9104, 0.02414, 0.9162, 0.02389, 0.916, 0.0264, 0.9097, 0.02072, 0.9173, 0.0191, 0.917, 0.02028, 0.9189, 0.02092, 0.9189, 0.01742, 0.9089, 0.01811, 0.9084, 0.01948, 0.9156, 0.01907, 0.9157, 0.02708, 0.9111, 0.02429, 0.9165, 0.02414, 0.9162, 0.02681, 0.9104, 0.0191, 0.917, 0.01779, 0.9162, 0.01968, 0.9187, 0.02028, 0.9189, 0.01895, 0.9079, 0.01995, 0.9153, 0.01948, 0.9156, 0.01811, 0.9084, 0.02708, 0.9111, 0.02724, 0.9118, 0.02431, 0.917, 0.02429, 0.9165, 0.01779, 0.9162, 0.01684, 0.9153, 0.01918, 0.9185, 0.01968, 0.9187, 0.01993, 0.9076, 0.02047, 0.9151, 0.01995, 0.9153, 0.01895, 0.9079, 0.01684, 0.9153, 0.01622, 0.9143, 0.01878, 0.9182, 0.01918, 0.9185, 0.021, 0.9074, 0.02102, 0.915, 0.02047, 0.9151, 0.01993, 0.9076, 0.01622, 0.9143, 0.01587, 0.9134, 0.0185, 0.9179, 0.01878, 0.9182, 0.02723, 0.9126, 0.02708, 0.9134, 0.02404, 0.9177, 0.02425, 0.9173, 0.0221, 0.9074, 0.02159, 0.915, 0.02102, 0.915, 0.021, 0.9074, 0.01587, 0.9134, 0.01575, 0.9125, 0.01834, 0.9176, 0.0185, 0.9179, 0.02668, 0.9143, 0.02375, 0.9179, 0.02404, 0.9177, 0.02708, 0.9134, 0.0221, 0.9074, 0.02321, 0.9076, 0.02213, 0.9152, 0.02159, 0.915, 0.01583, 0.9117, 0.01828, 0.9171, 0.01834, 0.9176, 0.01575, 0.9125, 0.02668, 0.9143, 0.02608, 0.9151, 0.02333, 0.9183, 0.02375, 0.9179, 0.02423, 0.908, 0.02266, 0.9153, 0.02213, 0.9152, 0.02321, 0.9076, 0.04274, 0.4172, 0.04702, 0.4234, 0.04572, 0.4219, 0.04274, 0.4172, 0.04863, 0.4244, 0.04702, 0.4234, 0.04274, 0.4172, 0.05047, 0.4247, 0.04863, 0.4244, 0.04274, 0.4172, 0.05249, 0.4243, 0.05047, 0.4247, 0.04274, 0.4172, 0.05464, 0.4233, 0.05249, 0.4243, 0.04274, 0.4172, 0.06212, 0.4202, 0.05464, 0.4233, 0.04274, 0.4172, 0.05118, 0.4178, 0.06212, 0.4202, 0.04274, 0.4172, 0.02063, 0.4185, 0.03594, 0.4167, 0.04274, 0.4172, 0.02301, 0.422, 0.02063, 0.4185, 0.04274, 0.4172, 0.0255, 0.4247, 0.02301, 0.422, 0.04274, 0.4172, 0.02802, 0.4266, 0.0255, 0.4247, 0.04274, 0.4172, 0.03049, 0.4278, 0.02802, 0.4266, 0.04274, 0.4172, 0.03288, 0.4285, 0.03049, 0.4278, 0.04274, 0.4172, 0.03514, 0.4284, 0.03288, 0.4285, 0.04274, 0.4172, 0.03721, 0.4278, 0.03514, 0.4284, 0.04274, 0.4172, 0.03905, 0.4265, 0.03721, 0.4278, 0.04274, 0.4172, 0.04059, 0.4246, 0.03905, 0.4265, 0.04274, 0.4172, 0.04176, 0.4221, 0.04059, 0.4246, 0.04274, 0.4172, 0.0425, 0.4192, 0.04176, 0.4221, 0.04274, 0.4172, 0.04273, 0.4157, 0.0425, 0.4192, 0.04274, 0.4172, 0.04241, 0.4118, 0.04273, 0.4157, 0.04274, 0.4172, 0.04386, 0.4077, 0.04241, 0.4118, 0.04274, 0.4172, 0.04592, 0.4028, 0.04386, 0.4077, 0.04274, 0.4172, 0.04752, 0.3959, 0.04592, 0.4028, 0.04274, 0.4172, 0.04846, 0.4012, 0.04752, 0.3959, 0.04274, 0.4172, 0.04632, 0.4058, 0.04846, 0.4012, 0.04274, 0.4172, 0.04497, 0.4099, 0.04632, 0.4058, 0.04274, 0.4172, 0.04432, 0.4137, 0.04497, 0.4099, 0.04274, 0.4172, 0.04429, 0.417, 0.04432, 0.4137, 0.04274, 0.4172, 0.04478, 0.4197, 0.04429, 0.417, 0.04274, 0.4172, 0.04572, 0.4219, 0.04478, 0.4197, 0.03594, 0.4167, 0.05118, 0.4178, 0.04274, 0.4172, 0.01978, 0.9478, 0.01952, 0.9525, 0.0196, 0.9524, 0.01991, 0.9478, 0.01923, 0.9469, 0.01917, 0.9521, 0.01914, 0.9521, 0.01917, 0.9471, 0.02027, 0.9471, 0.02033, 0.9472, 0.01988, 0.9521, 0.01985, 0.952, 0.01965, 0.9478, 0.01944, 0.9525, 0.01952, 0.9525, 0.01978, 0.9478, 0.01923, 0.9469, 0.0193, 0.9469, 0.01922, 0.952, 0.01917, 0.9521, 0.02037, 0.9472, 0.0199, 0.9522, 0.01988, 0.9521, 0.02033, 0.9472, 0.01953, 0.9477, 0.01937, 0.9524, 0.01944, 0.9525, 0.01965, 0.9478, 0.01939, 0.9468, 0.01928, 0.952, 0.01922, 0.952, 0.0193, 0.9469, 0.02037, 0.9472, 0.02039, 0.9474, 0.01991, 0.9522, 0.0199, 0.9522, 0.01942, 0.9477, 0.0193, 0.9524, 0.01937, 0.9524, 0.01953, 0.9477, 0.01939, 0.9468, 0.0195, 0.9468, 0.01937, 0.952, 0.01928, 0.952, 0.02039, 0.9474, 0.01991, 0.9523, 0.01991, 0.9522, 0.02039, 0.9474, 0.01932, 0.9476, 0.01924, 0.9524, 0.0193, 0.9524, 0.01942, 0.9477, 0.0195, 0.9468, 0.01962, 0.9468, 0.01945, 0.9519, 0.01937, 0.952, 0.01924, 0.9475, 0.01918, 0.9524, 0.01924, 0.9524, 0.01932, 0.9476, 0.01962, 0.9468, 0.01974, 0.9468, 0.01953, 0.9519, 0.01945, 0.9519, 0.01918, 0.9474, 0.01915, 0.9523, 0.01918, 0.9524, 0.01924, 0.9475, 0.02031, 0.9475, 0.01986, 0.9524, 0.01989, 0.9523, 0.02036, 0.9475, 0.01974, 0.9468, 0.01986, 0.9468, 0.0196, 0.9519, 0.01953, 0.9519, 0.01915, 0.9472, 0.01914, 0.9523, 0.01915, 0.9523, 0.01918, 0.9474, 0.02031, 0.9475, 0.02023, 0.9477, 0.01981, 0.9523, 0.01986, 0.9524, 0.01986, 0.9468, 0.01998, 0.9469, 0.01968, 0.952, 0.0196, 0.9519, 0.01915, 0.9472, 0.01913, 0.9472, 0.01914, 0.9522, 0.01914, 0.9523, 0.02013, 0.9478, 0.01974, 0.9524, 0.01981, 0.9523, 0.02023, 0.9477, 0.01998, 0.9469, 0.02009, 0.9469, 0.01975, 0.952, 0.01968, 0.952, 0.01913, 0.9472, 0.01914, 0.9472, 0.01913, 0.9521, 0.01914, 0.9522, 0.02003, 0.9478, 0.01967, 0.9524, 0.01974, 0.9524, 0.02013, 0.9478, 0.02009, 0.9469, 0.02019, 0.947, 0.01981, 0.952, 0.01975, 0.952, 0.01991, 0.9478, 0.0196, 0.9524, 0.01967, 0.9524, 0.02003, 0.9478, 0.02039, 0.9474, 0.02036, 0.9475, 0.01989, 0.9523, 0.01991, 0.9523, 0.01917, 0.9471, 0.01914, 0.9521, 0.01913, 0.9521, 0.01914, 0.9472, 0.02019, 0.947, 0.02027, 0.9471, 0.01985, 0.952, 0.01981, 0.952, 0.01952, 0.9525, 0.01944, 0.9525, 0.01711, 1.0, 0.01917, 0.9521, 0.01922, 0.952, 0.01711, 1.0, 0.01988, 0.9521, 0.0199, 0.9522, 0.01711, 1.0, 0.01944, 0.9525, 0.01937, 0.9524, 0.01711, 1.0, 0.01922, 0.952, 0.01928, 0.952, 0.01711, 1.0, 0.0199, 0.9522, 0.01991, 0.9522, 0.01711, 1.0, 0.01937, 0.9524, 0.0193, 0.9524, 0.01711, 1.0, 0.01928, 0.952, 0.01937, 0.952, 0.01711, 1.0, 0.01991, 0.9522, 0.01991, 0.9523, 0.01711, 1.0, 0.0193, 0.9524, 0.01924, 0.9524, 0.01711, 1.0, 0.01937, 0.952, 0.01945, 0.9519, 0.01711, 1.0, 0.01924, 0.9524, 0.01918, 0.9524, 0.01711, 1.0, 0.01945, 0.9519, 0.01953, 0.9519, 0.01711, 1.0, 0.01918, 0.9524, 0.01915, 0.9523, 0.01711, 1.0, 0.01989, 0.9523, 0.01986, 0.9524, 0.01711, 1.0, 0.01953, 0.9519, 0.0196, 0.9519, 0.01711, 1.0, 0.01915, 0.9523, 0.01914, 0.9523, 0.01711, 1.0, 0.01986, 0.9524, 0.01981, 0.9523, 0.01711, 1.0, 0.0196, 0.9519, 0.01968, 0.952, 0.01711, 1.0, 0.01914, 0.9523, 0.01914, 0.9522, 0.01711, 1.0, 0.01981, 0.9523, 0.01974, 0.9524, 0.01711, 1.0, 0.01968, 0.952, 0.01975, 0.952, 0.01711, 1.0, 0.01914, 0.9522, 0.01913, 0.9521, 0.01711, 1.0, 0.01974, 0.9524, 0.01967, 0.9524, 0.01711, 1.0, 0.01975, 0.952, 0.01981, 0.952, 0.01711, 1.0, 0.01967, 0.9524, 0.0196, 0.9524, 0.01711, 1.0, 0.01991, 0.9523, 0.01989, 0.9523, 0.01711, 1.0, 0.01913, 0.9521, 0.01914, 0.9521, 0.01711, 1.0, 0.01981, 0.952, 0.01985, 0.952, 0.01711, 1.0, 0.0196, 0.9524, 0.01952, 0.9525, 0.01711, 1.0, 0.01914, 0.9521, 0.01917, 0.9521, 0.01711, 1.0, 0.01985, 0.952, 0.01988, 0.9521, 0.01711, 1.0, 0.02314, 0.9155, 0.02355, 0.9157, 0.02027, 0.9471, 0.02019, 0.947, 0.02092, 0.9189, 0.01965, 0.9478, 0.01978, 0.9478, 0.02158, 0.9189, 0.01907, 0.9157, 0.01948, 0.9156, 0.01939, 0.9468, 0.0193, 0.9469, 0.02429, 0.9165, 0.02039, 0.9474, 0.02037, 0.9472, 0.02414, 0.9162, 0.02431, 0.917, 0.02039, 0.9474, 0.02039, 0.9474, 0.02429, 0.9165, 0.01918, 0.9185, 0.01878, 0.9182, 0.01924, 0.9475, 0.01932, 0.9476, 0.02159, 0.915, 0.01986, 0.9468, 0.01974, 0.9468, 0.02102, 0.915, 0.02375, 0.9179, 0.02333, 0.9183, 0.02013, 0.9478, 0.02023, 0.9477, 0.01833, 0.9166, 0.01914, 0.9472, 0.01913, 0.9472, 0.01828, 0.9171, 0.03934, 0.9129, 0.03824, 0.9108, 0.03928, 0.9102, 0.04315, 0.9117, 0.03495, 0.9029, 0.03436, 0.9011, 0.03434, 0.9007, 0.03496, 0.9024, 0.01135, 0.8971, 0.0113, 0.8975, 0.01055, 0.8989, 0.0106, 0.8985, 0.03264, 0.8956, 0.03241, 0.8942, 0.03281, 0.8938, 0.03275, 0.8952, 0.02615, 0.917, 0.03934, 0.9129, 0.04315, 0.9117, 0.02615, 0.917, 0.01203, 0.8963, 0.0113, 0.8975, 0.01135, 0.8971, 0.01208, 0.8958, 0.03294, 0.8969, 0.03264, 0.8956, 0.03275, 0.8952, 0.03297, 0.8965, 0.01271, 0.8951, 0.01203, 0.8963, 0.01208, 0.8958, 0.01273, 0.8946, 0.03333, 0.8983, 0.03294, 0.8969, 0.03297, 0.8965, 0.03333, 0.8979, 0.003752, 0.9123, 0.0167, 0.9168, 0.0167, 0.9168, 2.492e-05, 0.911, 0.01331, 0.8937, 0.01271, 0.8951, 0.01273, 0.8946, 0.01327, 0.8934, 0.03378, 0.8998, 0.03333, 0.8983, 0.03333, 0.8979, 0.03378, 0.8993, 0.004928, 0.9101, 0.003752, 0.9123, 2.492e-05, 0.911, 0.003933, 0.9094, 0.01391, 0.8925, 0.01331, 0.8937, 0.01327, 0.8934, 0.01363, 0.892, 0.03436, 0.9011, 0.03378, 0.8998, 0.03378, 0.8993, 0.03434, 0.9007, 0.006029, 0.9079, 0.004928, 0.9101, 0.003933, 0.9094, 0.005769, 0.9074, 0.01444, 0.8913, 0.01391, 0.8925, 0.01363, 0.892, 0.01325, 0.8907, 0.007035, 0.9058, 0.006029, 0.9079, 0.005769, 0.9074, 0.006984, 0.9055, 0.01955, 0.8911, 0.01444, 0.8913, 0.01325, 0.8907, 0.0197, 0.8908, 0.007961, 0.9038, 0.007035, 0.9058, 0.006984, 0.9055, 0.007976, 0.9035, 0.03566, 0.9046, 0.03495, 0.9029, 0.03496, 0.9024, 0.03567, 0.9042, 0.02238, 0.8913, 0.01955, 0.8911, 0.0197, 0.8908, 0.02195, 0.8909, 0.00884, 0.902, 0.007961, 0.9038, 0.007976, 0.9035, 0.008884, 0.9016, 0.03637, 0.9067, 0.03566, 0.9046, 0.03567, 0.9042, 0.03647, 0.9062, 0.02771, 0.8918, 0.02238, 0.8913, 0.02195, 0.8909, 0.0278, 0.8915, 0.009719, 0.9004, 0.00884, 0.902, 0.008884, 0.9016, 0.00976, 0.9, 0.03724, 0.9087, 0.03637, 0.9067, 0.03647, 0.9062, 0.03754, 0.9083, 0.03239, 0.8927, 0.02771, 0.8918, 0.0278, 0.8915, 0.03377, 0.8926, 0.0106, 0.8985, 0.01055, 0.8989, 0.009719, 0.9004, 0.00976, 0.9, 0.03824, 0.9108, 0.03724, 0.9087, 0.03754, 0.9083, 0.03928, 0.9102, 0.03241, 0.8942, 0.03239, 0.8927, 0.03377, 0.8926, 0.03281, 0.8938, 0.03377, 0.8926, 0.04304, 0.6557, 0.04495, 0.6123, 0.04846, 0.4012, 0.02643, 0.6995, 0.02023, 0.6559, 0.04304, 0.6557, 0.04146, 0.699, 0.03377, 0.8926, 0.0278, 0.8915, 0.03977, 0.7423, 0.0427, 0.7426, 0.04386, 0.4077, 0.04592, 0.4028, 0.04752, 0.3959, 0.04846, 0.4012, 0.04495, 0.6123, 0.02091, 0.6116, 0.05047, 0.4247, 0.05249, 0.4243, 0.03754, 0.9083, 0.03647, 0.9062, 0.03514, 0.4284, 0.00976, 0.9, 0.008884, 0.9016, 0.03288, 0.4285, 0.0245, 0.742, 0.02609, 0.7231, 0.02411, 0.7053, 0.02643, 0.6995, 0.04146, 0.699, 0.0427, 0.7426, 0.03977, 0.7423, 0.03214, 0.7406, 0.02631, 0.7423, 0.0278, 0.8915, 0.02195, 0.8909, 0.03214, 0.7406, 0.03977, 0.7423, 0.04863, 0.4244, 0.05047, 0.4247, 0.03647, 0.9062, 0.03567, 0.9042, 0.03288, 0.4285, 0.008884, 0.9016, 0.007976, 0.9035, 0.03049, 0.4278, 0.04386, 0.4077, 0.02091, 0.6116, 0.02023, 0.6559, 0.02023, 0.6559, 0.02643, 0.6995, 0.02411, 0.7053, 0.04386, 0.4077, 0.02411, 0.7053, 0.02609, 0.7231, 0.04386, 0.4077, 0.04304, 0.6557, 0.02023, 0.6559, 0.02091, 0.6116, 0.04495, 0.6123, 0.04702, 0.4234, 0.04863, 0.4244, 0.03567, 0.9042, 0.03496, 0.9024, 0.03049, 0.4278, 0.007976, 0.9035, 0.006984, 0.9055, 0.02802, 0.4266, 0.02609, 0.7231, 0.0245, 0.742, 0.01325, 0.8907, 0.04241, 0.4118, 0.02631, 0.7423, 0.0197, 0.8908, 0.01325, 0.8907, 0.0245, 0.742, 0.04241, 0.4118, 0.04386, 0.4077, 0.02609, 0.7231, 0.0255, 0.4247, 0.02802, 0.4266, 0.006984, 0.9055, 0.005769, 0.9074, 0.04241, 0.4118, 0.01325, 0.8907, 0.01363, 0.892, 0.04273, 0.4157, 0.02301, 0.422, 0.0255, 0.4247, 0.005769, 0.9074, 0.003933, 0.9094, 0.04572, 0.4219, 0.03434, 0.9007, 0.03378, 0.8993, 0.04478, 0.4197, 0.04273, 0.4157, 0.01363, 0.892, 0.01327, 0.8934, 0.0425, 0.4192, 0.02063, 0.4185, 0.02301, 0.422, 0.003933, 0.9094, 2.492e-05, 0.911, 0.04478, 0.4197, 0.03378, 0.8993, 0.03333, 0.8979, 0.04429, 0.417, 0.04176, 0.4221, 0.0425, 0.4192, 0.01327, 0.8934, 0.01273, 0.8946, 0.04429, 0.417, 0.03333, 0.8979, 0.03297, 0.8965, 0.04432, 0.4137, 0.04059, 0.4246, 0.04176, 0.4221, 0.01273, 0.8946, 0.01208, 0.8958, 0.04432, 0.4137, 0.03297, 0.8965, 0.03275, 0.8952, 0.04497, 0.4099, 0.03905, 0.4265, 0.04059, 0.4246, 0.01208, 0.8958, 0.01135, 0.8971, 0.04272, 0.0002254, 0.05241, 0.0002688, 0.06212, 0.0001374, 0.06212, 0.4202, 0.05118, 0.4178, 0.03594, 0.4167, 0.02063, 0.4185, 0.03301, 2.492e-05, 0.04632, 0.4058, 0.04497, 0.4099, 0.03275, 0.8952, 0.03281, 0.8938, 0.03721, 0.4278, 0.03905, 0.4265, 0.01135, 0.8971, 0.0106, 0.8985, 0.04572, 0.4219, 0.04702, 0.4234, 0.03496, 0.9024, 0.03434, 0.9007, 0.06212, 0.4202, 0.04315, 0.9117, 0.03928, 0.9102, 0.05464, 0.4233, 0.04846, 0.4012, 0.04632, 0.4058, 0.03281, 0.8938, 0.03377, 0.8926, 0.05464, 0.4233, 0.03928, 0.9102, 0.03754, 0.9083, 0.05249, 0.4243, 0.03721, 0.4278, 0.0106, 0.8985, 0.00976, 0.9, 0.03514, 0.4284, 0.007035, 0.9058, 0.007947, 0.9042, 0.007087, 0.9062, 0.007035, 0.9058, 0.007961, 0.9038, 0.007947, 0.9042, 0.03495, 0.9029, 0.03565, 0.905, 0.03494, 0.9033, 0.03495, 0.9029, 0.03566, 0.9046, 0.03565, 0.905, 0.01955, 0.8911, 0.02281, 0.8917, 0.01941, 0.8915, 0.01955, 0.8911, 0.02238, 0.8913, 0.02281, 0.8917, 0.007961, 0.9038, 0.008796, 0.9023, 0.007947, 0.9042, 0.007961, 0.9038, 0.00884, 0.902, 0.008796, 0.9023, 0.03566, 0.9046, 0.03626, 0.9071, 0.03565, 0.905, 0.03566, 0.9046, 0.03637, 0.9067, 0.03626, 0.9071, 0.02238, 0.8913, 0.02705, 0.8922, 0.02281, 0.8917, 0.02238, 0.8913, 0.02771, 0.8918, 0.02705, 0.8922, 0.00884, 0.902, 0.009677, 0.9008, 0.008796, 0.9023, 0.00884, 0.902, 0.009719, 0.9004, 0.009677, 0.9008, 0.03637, 0.9067, 0.03694, 0.9091, 0.03626, 0.9071, 0.03637, 0.9067, 0.03724, 0.9087, 0.03694, 0.9091, 0.02771, 0.8918, 0.03127, 0.8945, 0.02705, 0.8922, 0.02771, 0.8918, 0.03239, 0.8927, 0.03127, 0.8945, 0.009719, 0.9004, 0.01051, 0.8994, 0.009677, 0.9008, 0.009719, 0.9004, 0.01055, 0.8989, 0.01051, 0.8994, 0.03724, 0.9087, 0.03719, 0.9114, 0.03694, 0.9091, 0.03724, 0.9087, 0.03824, 0.9108, 0.03719, 0.9114, 0.03239, 0.8927, 0.032, 0.8947, 0.03127, 0.8945, 0.03239, 0.8927, 0.03241, 0.8942, 0.032, 0.8947, 0.03824, 0.9108, 0.03552, 0.9141, 0.03719, 0.9114, 0.03824, 0.9108, 0.03934, 0.9129, 0.03552, 0.9141, 0.03436, 0.9011, 0.03494, 0.9033, 0.03437, 0.9015, 0.03436, 0.9011, 0.03495, 0.9029, 0.03494, 0.9033, 0.01055, 0.8989, 0.01124, 0.8979, 0.01051, 0.8994, 0.01055, 0.8989, 0.0113, 0.8975, 0.01124, 0.8979, 0.03241, 0.8942, 0.03253, 0.896, 0.032, 0.8947, 0.03241, 0.8942, 0.03264, 0.8956, 0.03253, 0.896, 0.03934, 0.9129, 0.02615, 0.917, 0.03552, 0.9141, 0.03934, 0.9129, 0.02615, 0.917, 0.02615, 0.917, 0.0113, 0.8975, 0.01199, 0.8967, 0.01124, 0.8979, 0.0113, 0.8975, 0.01203, 0.8963, 0.01199, 0.8967, 0.03264, 0.8956, 0.03292, 0.8974, 0.03253, 0.896, 0.03264, 0.8956, 0.03294, 0.8969, 0.03292, 0.8974, 0.02615, 0.917, 0.0167, 0.9168, 0.02615, 0.917, 0.02615, 0.917, 0.0167, 0.9168, 0.0167, 0.9168, 0.01203, 0.8963, 0.01269, 0.8956, 0.01199, 0.8967, 0.01203, 0.8963, 0.01271, 0.8951, 0.01269, 0.8956, 0.03294, 0.8969, 0.03332, 0.8988, 0.03292, 0.8974, 0.03294, 0.8969, 0.03333, 0.8983, 0.03332, 0.8988, 0.0167, 0.9168, 0.007479, 0.9135, 0.0167, 0.9168, 0.0167, 0.9168, 0.003752, 0.9123, 0.007479, 0.9135, 0.01271, 0.8951, 0.01334, 0.8941, 0.01269, 0.8956, 0.01271, 0.8951, 0.01331, 0.8937, 0.01334, 0.8941, 0.03333, 0.8983, 0.03377, 0.9002, 0.03332, 0.8988, 0.03333, 0.8983, 0.03378, 0.8998, 0.03377, 0.9002, 0.003752, 0.9123, 0.005924, 0.9107, 0.007479, 0.9135, 0.003752, 0.9123, 0.004928, 0.9101, 0.005924, 0.9107, 0.01331, 0.8937, 0.0142, 0.8929, 0.01334, 0.8941, 0.01331, 0.8937, 0.01391, 0.8925, 0.0142, 0.8929, 0.03378, 0.8998, 0.03437, 0.9015, 0.03377, 0.9002, 0.03378, 0.8998, 0.03436, 0.9011, 0.03437, 0.9015, 0.004928, 0.9101, 0.00629, 0.9083, 0.005924, 0.9107, 0.004928, 0.9101, 0.006029, 0.9079, 0.00629, 0.9083, 0.01391, 0.8925, 0.01563, 0.8918, 0.0142, 0.8929, 0.01391, 0.8925, 0.01444, 0.8913, 0.01563, 0.8918, 0.006029, 0.9079, 0.007087, 0.9062, 0.00629, 0.9083, 0.006029, 0.9079, 0.007035, 0.9058, 0.007087, 0.9062, 0.01444, 0.8913, 0.01941, 0.8915, 0.01563, 0.8918, 0.01444, 0.8913, 0.01955, 0.8911, 0.01941, 0.8915, 0.02419, 0.8911, 0.01745, 0.8907, 0.02631, 0.7423, 0.03214, 0.7406, 0.04146, 0.699, 0.04304, 0.6557, 0.03491, 0.8926, 0.0427, 0.7426])
me_circle_003.materials.append(mat_material)
me_circle_003.materials.append(mat_material_001)
me_circle_003.use_remesh_preserve_volume = False
me_circle_003.use_remesh_preserve_attributes = False
me_circle_003.use_mirror_vertex_groups = False
me_circle_003.update()

# ---- objects
ob_circle_003 = bpy.data.objects.new('Circle.003', me_circle_003)
ob_lamp = bpy.data.objects.new('Lamp', light_lamp)
ob_camera = bpy.data.objects.new('Camera', cam_camera)

# ---- transforms, parenting, visibility, modifiers, constraints
ob_circle_003.location = (0.0, 0.0, 0.0)
ob_circle_003.lineart.crease_threshold = 0.0
_m = ob_circle_003.modifiers.new('Auto Smooth', 'NODES')
_m.node_group = ng_auto_smooth
_gi = [s.identifier for s in ng_auto_smooth.interface.items_tree if s.item_type == 'SOCKET' and s.in_out == 'INPUT']
_m[_gi[1]] = 0.5236  # Angle
ob_lamp.location = (5.099, 1.005, 6.338)
ob_lamp.rotation_euler = (0.6503, 0.05522, 1.866)
ob_lamp.lock_rotations_4d = False
ob_lamp.empty_display_type = 'ARROWS'
ob_lamp.color = (0.0, 0.0, 0.0, 0.0)
ob_lamp.lineart.crease_threshold = 0.0
ob_camera.location = (13.01, -6.508, 11.05)
ob_camera.rotation_euler = (1.109, 0.01082, 0.8149)
ob_camera.lock_rotations_4d = False
ob_camera.empty_display_type = 'ARROWS'
ob_camera.color = (0.0, 0.0, 0.0, 0.0)
ob_camera.display_type = 'WIRE'
ob_camera.lineart.crease_threshold = 0.0

# ---- collection membership
col_collection_1.objects.link(ob_circle_003)
col_collection_1.objects.link(ob_lamp)
col_collection_1.objects.link(ob_camera)

# ---- scene / render settings (as saved in the file)
scene.camera = ob_camera
scene.frame_start = 1; scene.frame_end = 250; scene.frame_set(1)
scene.render.engine = 'BLENDER_EEVEE_NEXT'
scene.render.image_settings.compression = 90
scene.render.resolution_percentage = 50
scene.render.dither_intensity = 0.0
scene.cycles.use_denoising = False
scene.cycles.samples = 10
scene.cycles.sampling_pattern = 'TABULATED_SOBOL'
scene.cycles.light_sampling_threshold = 0.0
scene.cycles.use_adaptive_sampling = False
scene.cycles.use_light_tree = False
scene.cycles.blur_glossy = 0.0
scene.cycles.volume_bounces = 1
scene.cycles.pixel_filter_type = 'GAUSSIAN'
scene.cycles.sample_clamp_indirect = 0.0
scene.view_settings.view_transform = 'Standard'
bpy.context.view_layer.update()
